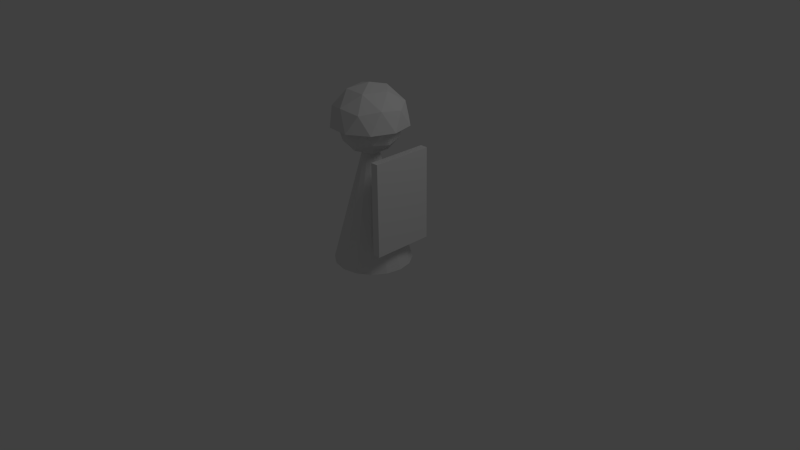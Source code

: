 # Source: police.blend  (saved by Blender 2.64.0; exported with 4.5.12 LTS)
import bpy
from mathutils import Matrix  # noqa: F401  (used for matrix-valued properties, if any)

bpy.ops.wm.read_factory_settings(use_empty=True)
scene = bpy.context.scene
scene.name = 'Scene'

# ---- collections
col_collection_1 = bpy.data.collections.new('Collection 1'); scene.collection.children.link(col_collection_1)

# ---- world
world_world = bpy.data.worlds.new('World'); scene.world = world_world
world_world.color = (0.05088, 0.05088, 0.05088)
world_world.use_sun_shadow = False
world_world.sun_shadow_jitter_overblur = 0.0
world_world.cycles.sampling_method = 'MANUAL'
world_world.cycles.sample_map_resolution = 256

# ---- cameras
cam_camera = bpy.data.cameras.new('Camera')
cam_camera.clip_end = 100.0
cam_camera.lens = 35.0
cam_camera.sensor_width = 32.0
cam_camera.sensor_height = 18.0
cam_camera.ortho_scale = 7.314
cam_camera.dof.focus_distance = 0.0
cam_camera.dof.aperture_fstop = 128.0

# ---- lights
light_lamp = bpy.data.lights.new('Lamp', 'POINT')
light_lamp.transmission_factor = 0.0
light_lamp.cutoff_distance = 30.0
light_lamp.energy = 100.0
light_lamp.shadow_buffer_clip_start = 1.001
light_lamp.shadow_soft_size = 1.0
light_lamp.shadow_maximum_resolution = 0.006
light_lamp.use_absolute_resolution = True
light_lamp.cycles.use_multiple_importance_sampling = False

# ---- meshes
me_icosphere_001 = bpy.data.meshes.new('Icosphere.001')
me_icosphere_001.from_pydata([(0.1382, -0.4253, 2.014), (-0.3618, -0.2629, 2.014), (-0.3618, 0.2629, 2.014), (0.1382, 0.4253, 2.014), (0.4472, 0.0, 2.014), (0.0, 0.0, 2.29), (0.4755, 0.1545, 1.79), (0.4755, -0.1545, 1.79), (0.2939, -0.4045, 1.79), (0.0, -0.5, 1.79), (-0.2939, -0.4045, 1.79), (-0.4755, -0.1545, 1.79), (-0.4755, 0.1545, 1.79), (-0.2939, 0.4045, 1.79), (0.0, 0.5, 1.79), (0.2939, 0.4045, 1.79), (0.3441, -0.25, 2.053), (-0.1314, -0.4045, 2.053), (-0.4253, 0.0, 2.053), (-0.1314, 0.4045, 2.053), (0.3441, 0.25, 2.053), (0.2629, 0.0, 2.215), (0.08123, -0.25, 2.215), (-0.2127, -0.1545, 2.215), (-0.2127, 0.1545, 2.215), (0.08123, 0.25, 2.215), (0.3557, -0.4941, 0.3138), (0.538, 0.2849, 0.3138), (0.6354, 0.2621, 0.3138), (0.4531, -0.5169, 0.3138), (0.3557, -0.4941, 1.514), (0.538, 0.2849, 1.514), (0.6354, 0.2621, 1.514), (0.4531, -0.5169, 1.514), (0.1139, 0.4868, -0.025), (0.2916, 0.4062, -0.025), (0.4248, 0.2637, -0.025), (0.4934, 0.08104, -0.025), (0.4868, -0.1139, -0.025), (0.0, 0.0, 1.825), (0.4062, -0.2916, -0.025), (0.2637, -0.4248, -0.025), (0.08104, -0.4934, -0.025), (-0.1139, -0.4868, -0.025), (-0.2916, -0.4062, -0.025), (-0.4248, -0.2637, -0.025), (-0.4934, -0.08104, -0.025), (-0.4868, 0.1139, -0.025), (-0.4062, 0.2916, -0.025), (-0.2637, 0.4248, -0.025), (-0.08104, 0.4934, -0.025), (0.0, 0.0, 1.4), (0.2339, -0.2707, 1.621), (-0.1852, -0.3061, 1.621), (-0.3484, 0.08153, 1.621), (-0.0301, 0.3565, 1.621), (0.3297, 0.1388, 1.621), (0.0301, -0.3565, 1.979), (-0.3297, -0.1388, 1.979), (-0.2339, 0.2707, 1.979), (0.1852, 0.3061, 1.979), (0.3484, -0.08153, 1.979), (0.0, 0.0, 2.2), (0.1375, -0.1591, 1.46), (0.02863, -0.3391, 1.59), (-0.1088, -0.1799, 1.46), (0.1938, 0.08158, 1.46), (0.3313, -0.07754, 1.59), (-0.3136, -0.132, 1.59), (-0.2048, 0.04792, 1.46), (-0.2225, 0.2575, 1.59), (-0.01769, 0.2095, 1.46), (0.1761, 0.2911, 1.59), (0.3986, 0.03366, 1.8), (0.3422, -0.207, 1.8), (0.1552, -0.3687, 1.8), (-0.09116, -0.3895, 1.8), (-0.3027, -0.2615, 1.8), (-0.3986, -0.03366, 1.8), (-0.3422, 0.207, 1.8), (-0.1552, 0.3687, 1.8), (0.09116, 0.3895, 1.8), (0.3027, 0.2615, 1.8), (0.2225, -0.2575, 2.01), (-0.1761, -0.2911, 2.01), (-0.3313, 0.07754, 2.01), (-0.02863, 0.3391, 2.01), (0.3136, 0.132, 2.01), (0.2048, -0.04792, 2.14), (0.01769, -0.2095, 2.14), (-0.1938, -0.08158, 2.14), (-0.1375, 0.1591, 2.14), (0.1088, 0.1799, 2.14)], [], [(0, 16, 22), (1, 17, 23), (2, 18, 24), (3, 19, 25), (4, 20, 21), (7, 6, 4), (9, 8, 0), (11, 10, 1), (13, 12, 2), (15, 14, 3), (8, 16, 0), (8, 7, 16), (7, 4, 16), (10, 17, 1), (10, 9, 17), (9, 0, 17), (12, 18, 2), (12, 11, 18), (11, 1, 18), (14, 19, 3), (14, 13, 19), (13, 2, 19), (6, 20, 4), (6, 15, 20), (15, 3, 20), (22, 21, 5), (22, 16, 21), (16, 4, 21), (23, 22, 5), (23, 17, 22), (17, 0, 22), (24, 23, 5), (24, 18, 23), (18, 1, 23), (25, 24, 5), (25, 19, 24), (19, 2, 24), (21, 25, 5), (21, 20, 25), (20, 3, 25), (30, 31, 27, 26), (31, 32, 28, 27), (32, 33, 29, 28), (33, 30, 26, 29), (26, 27, 28, 29), (33, 32, 31, 30), (49, 39, 50), (34, 39, 35), (50, 39, 34), (35, 39, 36), (48, 39, 49), (47, 39, 48), (46, 39, 47), (45, 39, 46), (44, 39, 45), (43, 39, 44), (42, 39, 43), (41, 39, 42), (40, 39, 41), (38, 39, 40), (37, 39, 38), (36, 39, 37), (34, 35, 36, 37, 38, 40, 41, 42, 43, 44, 45, 46, 47, 48, 49, 50), (51, 63, 65), (52, 63, 67), (51, 65, 69), (51, 69, 71), (51, 71, 66), (52, 67, 74), (53, 64, 76), (54, 68, 78), (55, 70, 80), (56, 72, 82), (52, 74, 75), (53, 76, 77), (54, 78, 79), (55, 80, 81), (56, 82, 73), (57, 83, 89), (58, 84, 90), (59, 85, 91), (60, 86, 92), (61, 87, 88), (65, 64, 53), (65, 63, 64), (63, 52, 64), (67, 66, 56), (67, 63, 66), (63, 51, 66), (69, 68, 54), (69, 65, 68), (65, 53, 68), (71, 70, 55), (71, 69, 70), (69, 54, 70), (66, 72, 56), (66, 71, 72), (71, 55, 72), (74, 73, 61), (74, 67, 73), (67, 56, 73), (76, 75, 57), (76, 64, 75), (64, 52, 75), (78, 77, 58), (78, 68, 77), (68, 53, 77), (80, 79, 59), (80, 70, 79), (70, 54, 79), (82, 81, 60), (82, 72, 81), (72, 55, 81), (75, 83, 57), (75, 74, 83), (74, 61, 83), (77, 84, 58), (77, 76, 84), (76, 57, 84), (79, 85, 59), (79, 78, 85), (78, 58, 85), (81, 86, 60), (81, 80, 86), (80, 59, 86), (73, 87, 61), (73, 82, 87), (82, 60, 87), (89, 88, 62), (89, 83, 88), (83, 61, 88), (90, 89, 62), (90, 84, 89), (84, 57, 89), (91, 90, 62), (91, 85, 90), (85, 58, 90), (92, 91, 62), (92, 86, 91), (86, 59, 91), (88, 92, 62), (88, 87, 92), (87, 60, 92)])
me_icosphere_001.use_remesh_preserve_volume = False
me_icosphere_001.use_remesh_preserve_attributes = False
me_icosphere_001.use_mirror_vertex_groups = False
me_icosphere_001.update()

# ---- objects
ob_icosphere_001 = bpy.data.objects.new('Icosphere.001', me_icosphere_001)
ob_lamp = bpy.data.objects.new('Lamp', light_lamp)
ob_camera = bpy.data.objects.new('Camera', cam_camera)

# ---- transforms, parenting, visibility, modifiers, constraints
ob_icosphere_001.location = (0.0, 0.0, 0.0)
ob_icosphere_001.rotation_euler = (0.0, 0.0, 0.2299)
ob_icosphere_001.lineart.crease_threshold = 0.0
ob_lamp.location = (4.076, 1.005, 5.904)
ob_lamp.rotation_euler = (0.6503, 0.05522, 1.866)
ob_lamp.lock_rotations_4d = False
ob_lamp.empty_display_type = 'ARROWS'
ob_lamp.color = (0.0, 0.0, 0.0, 0.0)
ob_lamp.lineart.crease_threshold = 0.0
ob_camera.location = (7.481, -6.508, 5.344)
ob_camera.rotation_euler = (1.109, 0.01082, 0.8149)
ob_camera.lock_rotations_4d = False
ob_camera.empty_display_type = 'ARROWS'
ob_camera.color = (0.0, 0.0, 0.0, 0.0)
ob_camera.display_type = 'WIRE'
ob_camera.lineart.crease_threshold = 0.0

# ---- collection membership
col_collection_1.objects.link(ob_icosphere_001)
col_collection_1.objects.link(ob_lamp)
col_collection_1.objects.link(ob_camera)

# ---- scene / render settings (as saved in the file)
scene.camera = ob_camera
scene.frame_start = 1; scene.frame_end = 250; scene.frame_set(1)
scene.render.engine = 'BLENDER_EEVEE_NEXT'
scene.render.image_settings.color_mode = 'RGB'
scene.render.image_settings.compression = 90
scene.render.resolution_percentage = 50
scene.render.dither_intensity = 0.0
scene.render.bake_margin = 2
scene.render.bake_bias = 0.0
scene.cycles.use_denoising = False
scene.cycles.samples = 10
scene.cycles.sampling_pattern = 'TABULATED_SOBOL'
scene.cycles.light_sampling_threshold = 0.0
scene.cycles.use_adaptive_sampling = False
scene.cycles.use_light_tree = False
scene.cycles.blur_glossy = 0.0
scene.cycles.volume_bounces = 1
scene.cycles.pixel_filter_type = 'GAUSSIAN'
scene.cycles.sample_clamp_indirect = 0.0
scene.view_settings.view_transform = 'Standard'
bpy.context.view_layer.update()
